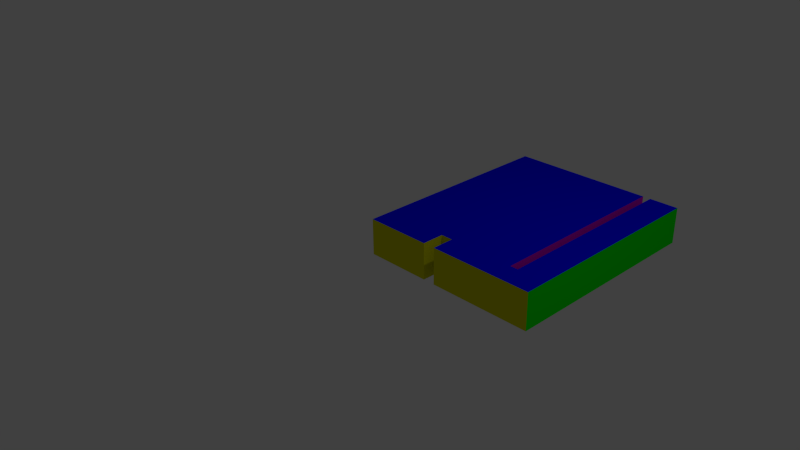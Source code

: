 # Source: damBreakModSB.blend  (saved by Blender 2.75.0; exported with 4.5.12 LTS)
import bpy
from mathutils import Matrix  # noqa: F401  (used for matrix-valued properties, if any)

bpy.ops.wm.read_factory_settings(use_empty=True)
scene = bpy.context.scene
scene.name = 'Scene'

# ---- collections
col_collection_1 = bpy.data.collections.new('Collection 1'); scene.collection.children.link(col_collection_1)

# ---- materials (node trees are filled in below, after node groups)
mat_defaultname = bpy.data.materials.new('defaultName')
mat_defaultname.alpha_threshold = 0.0
mat_defaultname.use_transparent_shadow = False
mat_defaultname.diffuse_color = (0.5, 0.5, 0.5, 1.0)
mat_defaultname.roughness = 0.5
mat_leftwall = bpy.data.materials.new('leftWall')
mat_leftwall.alpha_threshold = 0.0
mat_leftwall.use_transparent_shadow = False
mat_leftwall.diffuse_color = (1.0, 0.0, 0.0, 1.0)
mat_leftwall.roughness = 0.5
mat_rightwall = bpy.data.materials.new('rightWall')
mat_rightwall.alpha_threshold = 0.0
mat_rightwall.use_transparent_shadow = False
mat_rightwall.diffuse_color = (0.0, 1.0, 0.0, 1.0)
mat_rightwall.roughness = 0.5
mat_defaultfaces = bpy.data.materials.new('defaultFaces')
mat_defaultfaces.alpha_threshold = 0.0
mat_defaultfaces.use_transparent_shadow = False
mat_defaultfaces.diffuse_color = (0.0, 0.0, 1.0, 1.0)
mat_defaultfaces.roughness = 0.5
mat_lowerwall = bpy.data.materials.new('lowerWall')
mat_lowerwall.alpha_threshold = 0.0
mat_lowerwall.use_transparent_shadow = False
mat_lowerwall.diffuse_color = (0.707, 0.707, 0.0, 1.0)
mat_lowerwall.roughness = 0.5
mat_atmosphere = bpy.data.materials.new('atmosphere')
mat_atmosphere.alpha_threshold = 0.0
mat_atmosphere.use_transparent_shadow = False
mat_atmosphere.diffuse_color = (0.0, 0.707, 0.707, 1.0)
mat_atmosphere.roughness = 0.5
mat_topwall = bpy.data.materials.new('topWall')
mat_topwall.alpha_threshold = 0.0
mat_topwall.use_transparent_shadow = False
mat_topwall.diffuse_color = (0.707, 0.0, 0.707, 1.0)
mat_topwall.roughness = 0.5

# ---- material node trees

# ---- world
world_world = bpy.data.worlds.new('World'); scene.world = world_world
world_world.color = (0.05088, 0.05088, 0.05088)
world_world.use_sun_shadow = False
world_world.sun_shadow_jitter_overblur = 0.0
world_world.cycles.sampling_method = 'MANUAL'
world_world.cycles.sample_map_resolution = 256

# ---- cameras
cam_camera = bpy.data.cameras.new('Camera')
cam_camera.clip_end = 100.0
cam_camera.lens = 35.0
cam_camera.sensor_width = 32.0
cam_camera.sensor_height = 18.0
cam_camera.ortho_scale = 7.314
cam_camera.dof.focus_distance = 0.0
cam_camera.dof.aperture_fstop = 128.0

# ---- lights
light_lamp = bpy.data.lights.new('Lamp', 'POINT')
light_lamp.transmission_factor = 0.0
light_lamp.cutoff_distance = 30.0
light_lamp.energy = 100.0
light_lamp.shadow_buffer_clip_start = 1.001
light_lamp.shadow_soft_size = 0.1
light_lamp.shadow_maximum_resolution = 0.006
light_lamp.use_absolute_resolution = True
light_lamp.cycles.use_multiple_importance_sampling = False

# ---- meshes
me_cube = bpy.data.meshes.new('Cube')
me_cube.from_pydata([(-1.0, -1.0, -1.0), (-1.0, 2.0, -1.0), (-1.0, -1.0, -0.5), (-1.0, 2.0, -0.5), (0.08333, 2.0, -1.0), (-0.08333, 2.0, -1.0), (0.08333, -1.0, -1.0), (-0.08333, -1.0, -1.0), (-1.0, -0.6933, -1.0), (0.08333, 2.0, -0.5), (-0.08333, 2.0, -0.5), (0.08333, -1.0, -0.5), (-0.08333, -1.0, -0.5), (-1.0, -0.6933, -0.5), (0.08333, -0.6933, -0.5), (-0.08333, -0.6933, -0.5), (0.08333, -0.6933, -1.0), (-0.08333, -0.6933, -1.0), (1.0, 2.0, -1.0), (1.0, -1.0, -1.0), (1.0, 2.0, -0.5), (1.0, -1.0, -0.5), (1.0, -0.6933, -1.0), (1.0, -0.6933, -0.5), (1.106, -0.6933, -1.0), (1.106, -1.0, -1.0), (1.106, -0.6933, -0.5), (1.106, -1.0, -0.5), (1.106, 2.0, -1.0), (1.106, 2.0, -0.5), (1.506, -0.6933, -1.0), (1.506, -1.0, -1.0), (1.506, -0.6933, -0.5), (1.506, -1.0, -0.5), (1.506, 2.0, -1.0), (1.506, 2.0, -0.5)], [], [(17, 7, 0, 8), (15, 13, 2, 12), (0, 2, 13, 8), (8, 13, 3, 1), (7, 12, 2, 0), (5, 17, 8, 1), (3, 13, 15, 10), (4, 16, 17, 5), (10, 15, 14, 9), (5, 10, 9, 4), (14, 11, 6, 16), (12, 15, 17, 7), (17, 15, 14, 16), (10, 5, 1, 3), (23, 21, 27, 26), (23, 14, 11, 21), (19, 21, 11, 6), (9, 14, 23, 20), (18, 22, 16, 4), (22, 19, 6, 16), (20, 18, 4, 9), (27, 25, 31, 33), (26, 27, 33, 32), (21, 19, 25, 27), (19, 22, 24, 25), (30, 32, 33, 31), (35, 32, 30, 34), (24, 28, 34, 30), (25, 24, 30, 31), (29, 26, 32, 35), (28, 29, 35, 34), (29, 28, 24, 26), (20, 18, 22, 23), (24, 26, 23, 22)])
me_cube.polygons.foreach_set('material_index', [3, 3, 1, 1, 4, 3, 3, 3, 3, 5, 4, 4, 4, 5, 3, 3, 4, 3, 3, 3, 5, 4, 3, 4, 3, 2, 2, 3, 3, 3, 5, 6, 6, 6])
_k = set([(2, 13)])
me_cube.attributes.new('sharp_edge', 'BOOLEAN', 'EDGE').data.foreach_set('value', [ (min(e.vertices), max(e.vertices)) in _k for e in me_cube.edges])
me_cube.materials.append(mat_defaultname)
me_cube.materials.append(mat_leftwall)
me_cube.materials.append(mat_rightwall)
me_cube.materials.append(mat_defaultfaces)
me_cube.materials.append(mat_lowerwall)
me_cube.materials.append(mat_atmosphere)
me_cube.materials.append(mat_topwall)
me_cube.use_remesh_preserve_volume = False
me_cube.use_remesh_preserve_attributes = False
me_cube.use_mirror_vertex_groups = False
me_cube.update()

# ---- objects
ob_cube = bpy.data.objects.new('Cube', me_cube)
ob_lamp = bpy.data.objects.new('Lamp', light_lamp)
ob_camera = bpy.data.objects.new('Camera', cam_camera)

# ---- transforms, parenting, visibility, modifiers, constraints
ob_cube.location = (1.0, 1.0, 1.0)
ob_cube.lock_rotations_4d = False
ob_cube.empty_display_type = 'ARROWS'
ob_cube.lineart.crease_threshold = 0.0
ob_lamp.location = (4.076, 1.005, 5.904)
ob_lamp.rotation_euler = (0.6503, 0.05522, 1.866)
ob_lamp.lock_rotations_4d = False
ob_lamp.empty_display_type = 'ARROWS'
ob_lamp.color = (0.0, 0.0, 0.0, 0.0)
ob_lamp.lineart.crease_threshold = 0.0
ob_camera.location = (7.481, -6.508, 5.344)
ob_camera.rotation_euler = (1.109, 0.01082, 0.8149)
ob_camera.lock_rotations_4d = False
ob_camera.empty_display_type = 'ARROWS'
ob_camera.color = (0.0, 0.0, 0.0, 0.0)
ob_camera.display_type = 'WIRE'
ob_camera.lineart.crease_threshold = 0.0

# ---- collection membership
col_collection_1.objects.link(ob_cube)
col_collection_1.objects.link(ob_lamp)
col_collection_1.objects.link(ob_camera)

# ---- scene / render settings (as saved in the file)
scene.camera = ob_camera
scene.frame_start = 1; scene.frame_end = 250; scene.frame_set(1)
scene.render.engine = 'BLENDER_EEVEE_NEXT'
scene.render.resolution_percentage = 50
scene.render.dither_intensity = 0.0
scene.cycles.use_denoising = False
scene.cycles.samples = 10
scene.cycles.sampling_pattern = 'TABULATED_SOBOL'
scene.cycles.light_sampling_threshold = 0.0
scene.cycles.use_adaptive_sampling = False
scene.cycles.use_light_tree = False
scene.cycles.blur_glossy = 0.0
scene.cycles.pixel_filter_type = 'GAUSSIAN'
scene.cycles.sample_clamp_indirect = 0.0
scene.view_settings.view_transform = 'Standard'
bpy.context.view_layer.update()
